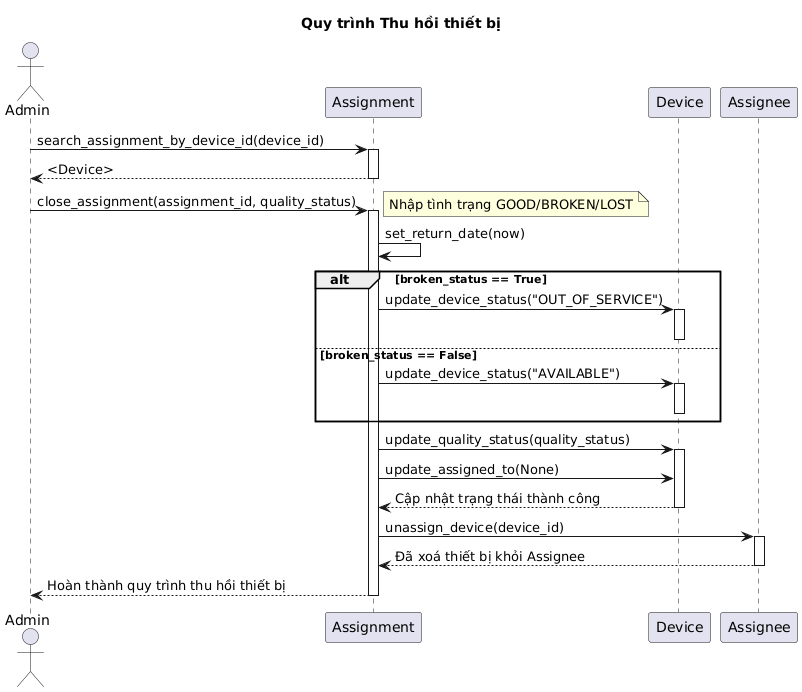

The diagram above was rendered by PlantUML. Its source (embedded in the PNG):
@startuml
title Quy trình Thu hồi thiết bị
actor "Admin" as Admin
participant "Assignment" as Ass
participant "Device" as Dev
participant "Assignee" as Asg

Admin -> Ass: search_assignment_by_device_id(device_id)
activate Ass
Ass --> Admin: <Device>
deactivate Ass

Admin -> Ass: close_assignment(assignment_id, quality_status)
activate Ass
note right: Nhập tình trạng GOOD/BROKEN/LOST 
 
    Ass -> Ass: set_return_date(now)

    alt broken_status == True
        Ass -> Dev: update_device_status("OUT_OF_SERVICE")
        activate Dev
        deactivate Dev
    else broken_status == False
        Ass -> Dev: update_device_status("AVAILABLE")
        activate Dev
        deactivate Dev
    end

    Ass -> Dev: update_quality_status(quality_status)
    activate Dev
    Ass -> Dev: update_assigned_to(None)
    Dev --> Ass: Cập nhật trạng thái thành công
    deactivate Dev

    Ass -> Asg: unassign_device(device_id)
    activate Asg
    Asg --> Ass: Đã xoá thiết bị khỏi Assignee
    deactivate Asg


Ass --> Admin: Hoàn thành quy trình thu hồi thiết bị
deactivate Ass
@enduml